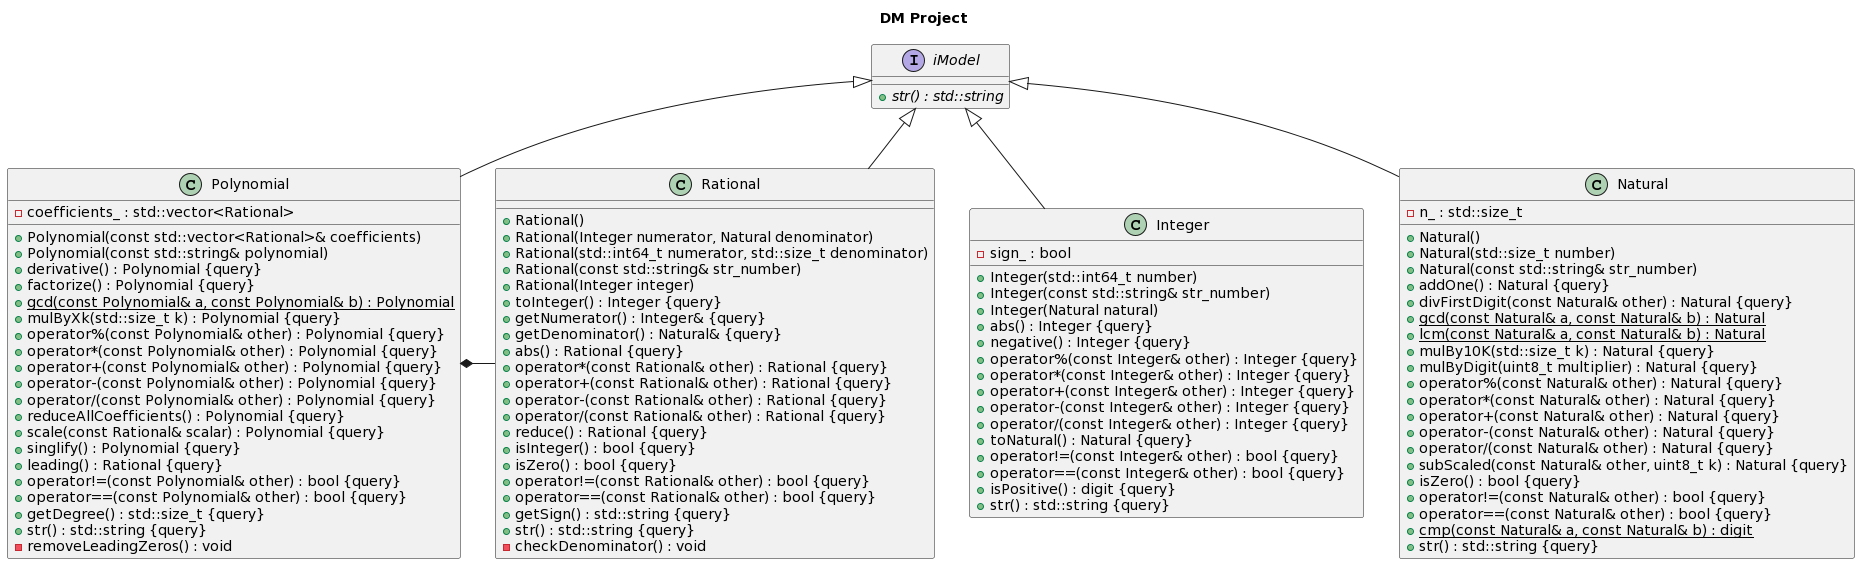

The diagram above was rendered by PlantUML. Its source (embedded in the PNG):
@startuml
title DM Project


/' Objects '/

class Integer {
	+Integer(std::int64_t number)
	+Integer(const std::string& str_number)
	+Integer(Natural natural)
	+abs() : Integer {query}
	+negative() : Integer {query}
	+operator%(const Integer& other) : Integer {query}
	+operator*(const Integer& other) : Integer {query}
	+operator+(const Integer& other) : Integer {query}
	+operator-(const Integer& other) : Integer {query}
	+operator/(const Integer& other) : Integer {query}
	+toNatural() : Natural {query}
	+operator!=(const Integer& other) : bool {query}
	+operator==(const Integer& other) : bool {query}
	-sign_ : bool
	+isPositive() : digit {query}
	+str() : std::string {query}
}


class Natural {
	+Natural()
	+Natural(std::size_t number)
	+Natural(const std::string& str_number)
	+addOne() : Natural {query}
	+divFirstDigit(const Natural& other) : Natural {query}
	+{static} gcd(const Natural& a, const Natural& b) : Natural
	+{static} lcm(const Natural& a, const Natural& b) : Natural
	+mulBy10K(std::size_t k) : Natural {query}
	+mulByDigit(uint8_t multiplier) : Natural {query}
	+operator%(const Natural& other) : Natural {query}
	+operator*(const Natural& other) : Natural {query}
	+operator+(const Natural& other) : Natural {query}
	+operator-(const Natural& other) : Natural {query}
	+operator/(const Natural& other) : Natural {query}
	+subScaled(const Natural& other, uint8_t k) : Natural {query}
	+isZero() : bool {query}
	+operator!=(const Natural& other) : bool {query}
	+operator==(const Natural& other) : bool {query}
	+{static} cmp(const Natural& a, const Natural& b) : digit
	-n_ : std::size_t
	+str() : std::string {query}
}


class Polynomial {
	+Polynomial(const std::vector<Rational>& coefficients)
	+Polynomial(const std::string& polynomial)
	+derivative() : Polynomial {query}
	+factorize() : Polynomial {query}
	+{static} gcd(const Polynomial& a, const Polynomial& b) : Polynomial
	+mulByXk(std::size_t k) : Polynomial {query}
	+operator%(const Polynomial& other) : Polynomial {query}
	+operator*(const Polynomial& other) : Polynomial {query}
	+operator+(const Polynomial& other) : Polynomial {query}
	+operator-(const Polynomial& other) : Polynomial {query}
	+operator/(const Polynomial& other) : Polynomial {query}
	+reduceAllCoefficients() : Polynomial {query}
	+scale(const Rational& scalar) : Polynomial {query}
	+singlify() : Polynomial {query}
	+leading() : Rational {query}
	+operator!=(const Polynomial& other) : bool {query}
	+operator==(const Polynomial& other) : bool {query}
	+getDegree() : std::size_t {query}
	+str() : std::string {query}
	-coefficients_ : std::vector<Rational>
	-removeLeadingZeros() : void
}


class Rational {
	+Rational()
	+Rational(Integer numerator, Natural denominator)
	+Rational(std::int64_t numerator, std::size_t denominator)
	+Rational(const std::string& str_number)
	+Rational(Integer integer)
	+toInteger() : Integer {query}
	+getNumerator() : Integer& {query}
	+getDenominator() : Natural& {query}
	+abs() : Rational {query}
	+operator*(const Rational& other) : Rational {query}
	+operator+(const Rational& other) : Rational {query}
	+operator-(const Rational& other) : Rational {query}
	+operator/(const Rational& other) : Rational {query}
	+reduce() : Rational {query}
	+isInteger() : bool {query}
	+isZero() : bool {query}
	+operator!=(const Rational& other) : bool {query}
	+operator==(const Rational& other) : bool {query}
	+getSign() : std::string {query}
	+str() : std::string {query}
	-checkDenominator() : void
}


interface iModel {
	+{abstract} str() : std::string
}





/' Inheritance relationships '/

.iModel <|-- .Integer


.iModel <|-- .Natural


.iModel <|-- .Polynomial


.iModel <|- .Rational





/' Aggregation relationships '/

.Polynomial *- .Rational






/' Nested objects '/
@enduml